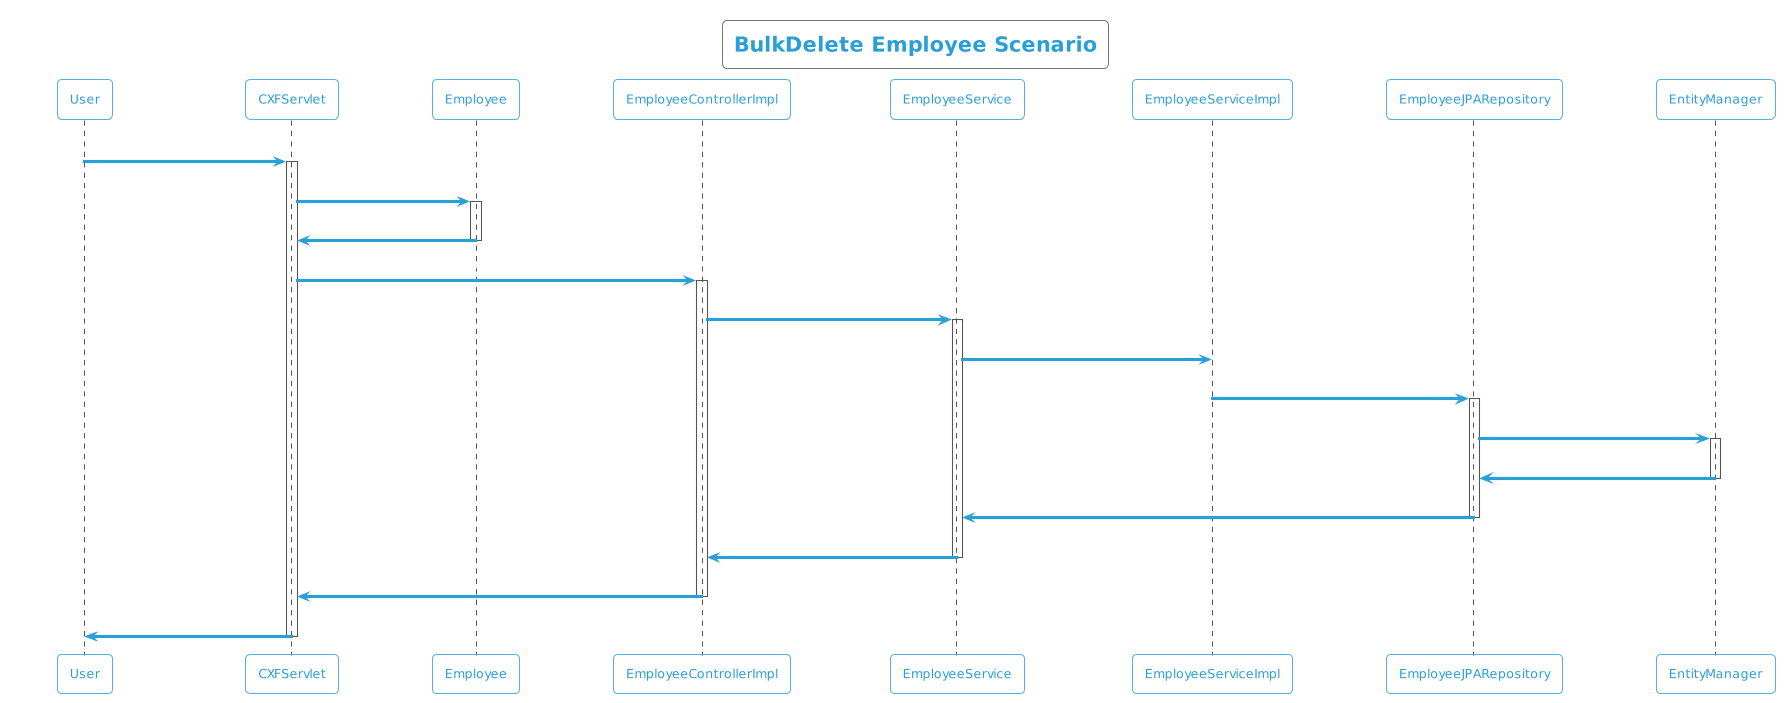

The diagram above was rendered by PlantUML. Its source (embedded in the PNG):
@startuml
!theme cyborg-outline
title BulkDelete Employee Scenario
participant User
User -> CXFServlet: DELETE, Employee
activate CXFServlet
CXFServlet -> Employee: << bulkdelete >>
activate Employee
Employee -> CXFServlet: << instance >>
deactivate Employee
CXFServlet -> EmployeeControllerImpl: bulkDelete(:List<Employee>)
activate EmployeeControllerImpl
EmployeeControllerImpl -> EmployeeService: softBulkDelete(:List<Employee>)
activate EmployeeService
EmployeeService -> EmployeeServiceImpl: softBulkDelete(:List<Employee>)
EmployeeServiceImpl -> EmployeeJPARepository: deleteAll(:List<Employee>)
activate EmployeeJPARepository
EmployeeJPARepository -> EntityManager: delete(:List<Employee>)
activate EntityManager
EntityManager -> EmployeeJPARepository: << persisted Employee >>
deactivate EntityManager
EmployeeJPARepository -> EmployeeService: << persisted Employee >>
deactivate EmployeeJPARepository
EmployeeService -> EmployeeControllerImpl: << persisted Employee >>
deactivate EmployeeService
EmployeeControllerImpl -> CXFServlet: << persisted Employee >>
deactivate EmployeeControllerImpl
CXFServlet -> User: marshalled Employee XML
deactivate CXFServlet
@enduml